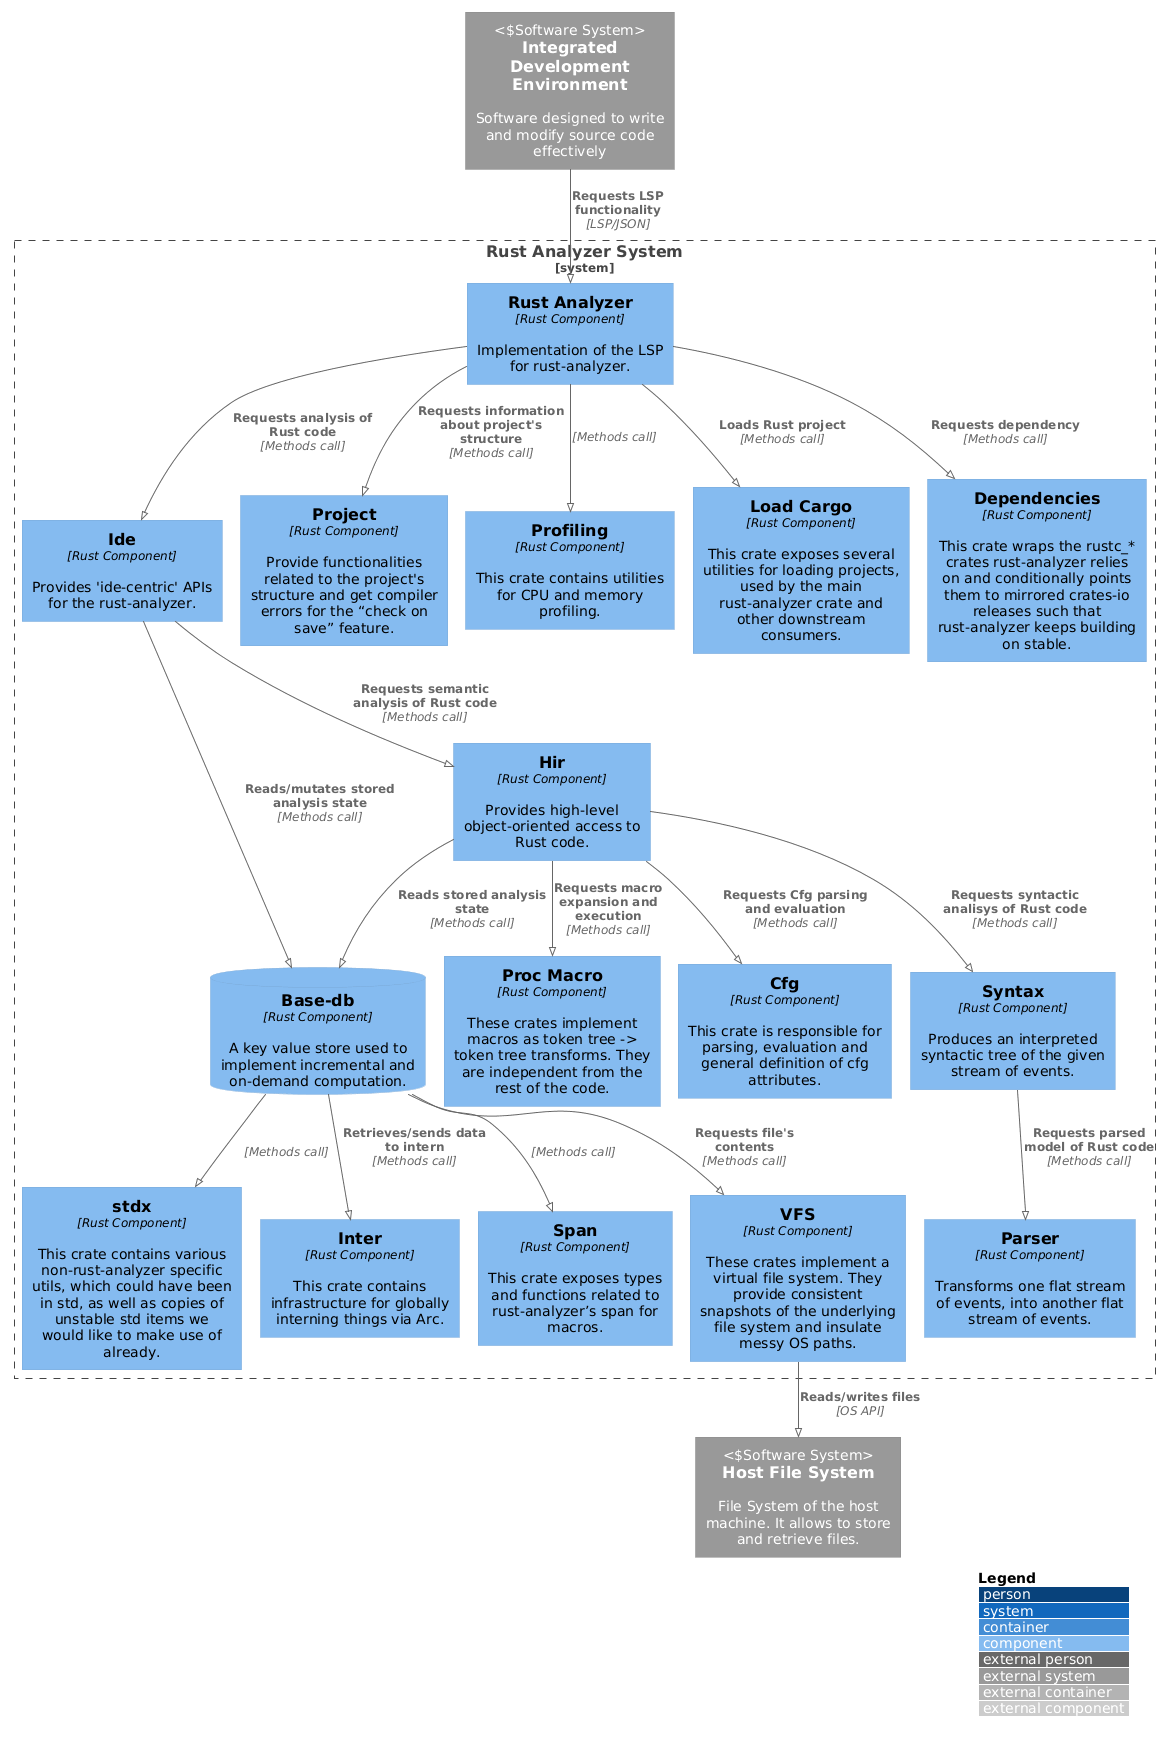

The diagram above was rendered by PlantUML. Its source (embedded in the PNG):
@startuml
!pragma layout smetana
!include https://raw.githubusercontent.com/plantuml-stdlib/C4-PlantUML/master/C4_Component.puml

LAYOUT_WITH_LEGEND()


System_Ext(ide_ext, "Integrated Development Environment", "Software designed to write and modify source code effectively", "Software System")
System_Ext(file_system, "Host File System", "File System of the host machine. It allows to store and retrieve files.", "Software System")

System_Boundary(sn, "Rust Analyzer System"){
    Component(parser, "Parser", "Rust Component", "Transforms one flat stream of events, into another flat stream of events." )
    Component(syntax, "Syntax", "Rust Component", "Produces an interpreted syntactic tree of the given stream of events." )
    ComponentDb(basedb, "Base-db", "Rust Component", "A key value store used to implement incremental and on-demand computation." )
    Component(hir, "Hir", "Rust Component", "Provides high-level object-oriented access to Rust code." )
    Component(ide_int, "Ide", "Rust Component", "Provides 'ide-centric' APIs for the rust-analyzer.")
    Component(rustanalyzer, "Rust Analyzer", "Rust Component", "Implementation of the LSP for rust-analyzer.")
    Component(project, "Project", "Rust Component", "Provide functionalities related to the project's structure and get compiler errors for the “check on save” feature.")
    Component(macro, "Proc Macro", "Rust Component", "These crates implement macros as token tree -> token tree transforms. They are independent from the rest of the code.")
    Component(cfg, "Cfg", "Rust Component", "This crate is responsible for parsing, evaluation and general definition of cfg attributes.")
    Component(vfs, "VFS", "Rust Component", "These crates implement a virtual file system. They provide consistent snapshots of the underlying file system and insulate messy OS paths.")
    Component(stdx, "stdx", "Rust Component", "This crate contains various non-rust-analyzer specific utils, which could have been in std, as well as copies of unstable std items we would like to make use of already.")
    Component(profile, "Profiling", "Rust Component", "This crate contains utilities for CPU and memory profiling.")
    Component(intern, "Inter", "Rust Component", "This crate contains infrastructure for globally interning things via Arc.")
    Component(loadcargo, "Load Cargo", "Rust Component", "This crate exposes several utilities for loading projects, used by the main rust-analyzer crate and other downstream consumers.")
    Component(dependencies, "Dependencies", "Rust Component", "This crate wraps the rustc_* crates rust-analyzer relies on and conditionally points them to mirrored crates-io releases such that rust-analyzer keeps building on stable.")
    Component(span, "Span", "Rust Component", "This crate exposes types and functions related to rust-analyzer’s span for macros.")
}

Rel(ide_ext, rustanalyzer, "Requests LSP functionality","LSP/JSON")
Rel(rustanalyzer, dependencies, "Requests dependency", "Methods call")
Rel(rustanalyzer, ide_int, "Requests analysis of Rust code", "Methods call")
Rel(ide_int, hir, "Requests semantic analysis of Rust code", "Methods call")
    Rel(ide_int, basedb, "Reads/mutates stored analysis state", "Methods call")
Rel(hir, syntax, "Requests syntactic analisys of Rust code", "Methods call")
    Rel(hir, macro, "Requests macro expansion and execution", "Methods call")
    Rel(hir, cfg, "Requests Cfg parsing and evaluation", "Methods call")
    Rel(hir, basedb, "Reads stored analysis state", "Methods call")
Rel(syntax, parser, "Requests parsed model of Rust code", "Methods call")
Rel(rustanalyzer, loadcargo, "Loads Rust project", "Methods call")
Rel(rustanalyzer, project, "Requests information about project's structure", "Methods call")
Rel(rustanalyzer, profile, "", "Methods call")

Rel(basedb, intern, "Retrieves/sends data to intern", "Methods call")
Rel(basedb, vfs, "Requests file's contents", "Methods call")
    Rel(vfs, file_system, "Reads/writes files", "OS API")
Rel(basedb, span, "", "Methods call")
Rel(basedb, stdx, "", "Methods call")

@enduml